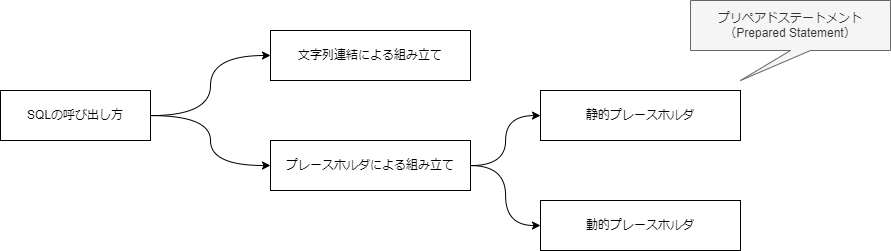

The diagram above was exported from draw.io. Its source (the exported page's mxGraphModel, read from the mxfile embedded in the PNG):
<mxGraphModel dx="1884" dy="1116" grid="1" gridSize="10" guides="1" tooltips="1" connect="1" arrows="1" fold="1" page="1" pageScale="1" pageWidth="827" pageHeight="1169" math="0" shadow="0">
  <root>
    <mxCell id="0" />
    <mxCell id="1" parent="0" />
    <mxCell id="S4TbqlQhgkH5uQ6DHMju-9" style="edgeStyle=orthogonalEdgeStyle;rounded=0;orthogonalLoop=1;jettySize=auto;html=1;entryX=0;entryY=0.5;entryDx=0;entryDy=0;curved=1;" parent="1" source="S4TbqlQhgkH5uQ6DHMju-6" target="S4TbqlQhgkH5uQ6DHMju-7" edge="1">
      <mxGeometry relative="1" as="geometry" />
    </mxCell>
    <mxCell id="S4TbqlQhgkH5uQ6DHMju-10" style="edgeStyle=orthogonalEdgeStyle;rounded=0;orthogonalLoop=1;jettySize=auto;html=1;entryX=0;entryY=0.5;entryDx=0;entryDy=0;curved=1;" parent="1" source="S4TbqlQhgkH5uQ6DHMju-6" target="S4TbqlQhgkH5uQ6DHMju-8" edge="1">
      <mxGeometry relative="1" as="geometry" />
    </mxCell>
    <mxCell id="S4TbqlQhgkH5uQ6DHMju-6" value="SQLの呼び出し方" style="rounded=0;whiteSpace=wrap;html=1;" parent="1" vertex="1">
      <mxGeometry x="70" y="90" width="150" height="50" as="geometry" />
    </mxCell>
    <mxCell id="S4TbqlQhgkH5uQ6DHMju-7" value="文字列連結による組み立て" style="rounded=0;whiteSpace=wrap;html=1;" parent="1" vertex="1">
      <mxGeometry x="340" y="30" width="200" height="50" as="geometry" />
    </mxCell>
    <mxCell id="S4TbqlQhgkH5uQ6DHMju-13" style="edgeStyle=orthogonalEdgeStyle;rounded=0;orthogonalLoop=1;jettySize=auto;html=1;curved=1;" parent="1" source="S4TbqlQhgkH5uQ6DHMju-8" target="S4TbqlQhgkH5uQ6DHMju-11" edge="1">
      <mxGeometry relative="1" as="geometry" />
    </mxCell>
    <mxCell id="S4TbqlQhgkH5uQ6DHMju-14" style="edgeStyle=orthogonalEdgeStyle;rounded=0;orthogonalLoop=1;jettySize=auto;html=1;entryX=0;entryY=0.5;entryDx=0;entryDy=0;curved=1;" parent="1" source="S4TbqlQhgkH5uQ6DHMju-8" target="S4TbqlQhgkH5uQ6DHMju-12" edge="1">
      <mxGeometry relative="1" as="geometry" />
    </mxCell>
    <mxCell id="S4TbqlQhgkH5uQ6DHMju-8" value="プレースホルダによる組み立て" style="rounded=0;whiteSpace=wrap;html=1;" parent="1" vertex="1">
      <mxGeometry x="340" y="140" width="200" height="50" as="geometry" />
    </mxCell>
    <mxCell id="S4TbqlQhgkH5uQ6DHMju-11" value="静的プレースホルダ" style="rounded=0;whiteSpace=wrap;html=1;" parent="1" vertex="1">
      <mxGeometry x="610" y="90" width="200" height="50" as="geometry" />
    </mxCell>
    <mxCell id="S4TbqlQhgkH5uQ6DHMju-12" value="動的プレースホルダ" style="rounded=0;whiteSpace=wrap;html=1;" parent="1" vertex="1">
      <mxGeometry x="610" y="200" width="200" height="50" as="geometry" />
    </mxCell>
    <mxCell id="S4TbqlQhgkH5uQ6DHMju-15" value="プリペアドステートメント&lt;br style=&quot;border-color: var(--border-color);&quot;&gt;（Prepared Statement）" style="shape=callout;whiteSpace=wrap;html=1;perimeter=calloutPerimeter;position2=0.25;fillColor=#f5f5f5;fontColor=#333333;strokeColor=#666666;" parent="1" vertex="1">
      <mxGeometry x="760" width="200" height="80" as="geometry" />
    </mxCell>
  </root>
</mxGraphModel>